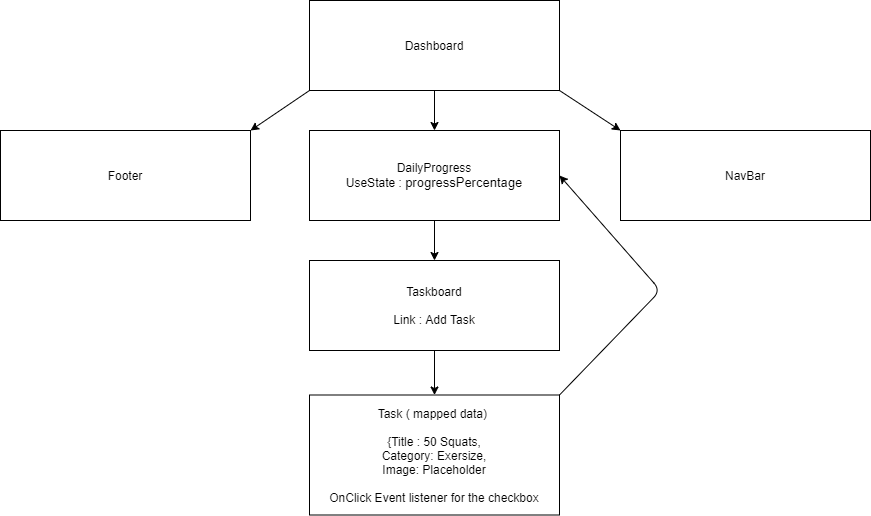

The diagram above was exported from draw.io. Its source (the exported page's mxGraphModel, read from the mxfile embedded in the PNG):
<mxGraphModel dx="1718" dy="605" grid="1" gridSize="10" guides="1" tooltips="1" connect="1" arrows="1" fold="1" page="1" pageScale="1" pageWidth="827" pageHeight="1169" math="0" shadow="0">
  <root>
    <mxCell id="0" />
    <mxCell id="1" parent="0" />
    <mxCell id="15" style="edgeStyle=none;html=1;exitX=0;exitY=1;exitDx=0;exitDy=0;entryX=1;entryY=0;entryDx=0;entryDy=0;" edge="1" parent="1" source="2" target="14">
      <mxGeometry relative="1" as="geometry" />
    </mxCell>
    <mxCell id="16" style="edgeStyle=none;html=1;exitX=1;exitY=1;exitDx=0;exitDy=0;entryX=0;entryY=0;entryDx=0;entryDy=0;" edge="1" parent="1" source="2" target="9">
      <mxGeometry relative="1" as="geometry" />
    </mxCell>
    <mxCell id="28" style="edgeStyle=none;html=1;exitX=0.5;exitY=1;exitDx=0;exitDy=0;entryX=0.5;entryY=0;entryDx=0;entryDy=0;" edge="1" parent="1" source="2" target="27">
      <mxGeometry relative="1" as="geometry" />
    </mxCell>
    <mxCell id="2" value="Dashboard" style="rounded=0;whiteSpace=wrap;html=1;" vertex="1" parent="1">
      <mxGeometry x="289" y="70" width="250" height="90" as="geometry" />
    </mxCell>
    <mxCell id="9" value="NavBar" style="rounded=0;whiteSpace=wrap;html=1;" vertex="1" parent="1">
      <mxGeometry x="600" y="200" width="250" height="90" as="geometry" />
    </mxCell>
    <mxCell id="14" value="Footer" style="rounded=0;whiteSpace=wrap;html=1;" vertex="1" parent="1">
      <mxGeometry x="-20" y="200" width="250" height="90" as="geometry" />
    </mxCell>
    <mxCell id="30" style="edgeStyle=none;html=1;exitX=0.5;exitY=1;exitDx=0;exitDy=0;entryX=0.5;entryY=0;entryDx=0;entryDy=0;" edge="1" parent="1" source="18" target="20">
      <mxGeometry relative="1" as="geometry" />
    </mxCell>
    <mxCell id="18" value="Taskboard&lt;br&gt;&lt;br&gt;Link : Add Task" style="rounded=0;whiteSpace=wrap;html=1;" vertex="1" parent="1">
      <mxGeometry x="289" y="330" width="250" height="90" as="geometry" />
    </mxCell>
    <mxCell id="31" style="edgeStyle=none;html=1;exitX=1;exitY=0;exitDx=0;exitDy=0;entryX=1;entryY=0.5;entryDx=0;entryDy=0;" edge="1" parent="1" source="20" target="27">
      <mxGeometry relative="1" as="geometry">
        <Array as="points">
          <mxPoint x="640" y="360" />
        </Array>
      </mxGeometry>
    </mxCell>
    <mxCell id="20" value="Task ( mapped data)&amp;nbsp;&lt;br&gt;&lt;br&gt;{Title : 50 Squats,&lt;br&gt;Category: Exersize,&lt;br&gt;Image: Placeholder&lt;br&gt;&lt;br&gt;OnClick Event listener for the checkbox" style="rounded=0;whiteSpace=wrap;html=1;" vertex="1" parent="1">
      <mxGeometry x="289" y="464.5" width="250" height="120" as="geometry" />
    </mxCell>
    <mxCell id="29" style="edgeStyle=none;html=1;exitX=0.5;exitY=1;exitDx=0;exitDy=0;entryX=0.5;entryY=0;entryDx=0;entryDy=0;" edge="1" parent="1" source="27" target="18">
      <mxGeometry relative="1" as="geometry" />
    </mxCell>
    <mxCell id="27" value="DailyProgress&lt;br&gt;UseState :&amp;nbsp;&lt;span style=&quot;background-color: transparent ; font-family: inherit ; font-style: inherit ; font-weight: inherit ; font-size: 13px ; text-align: left&quot;&gt;progressPercentage&lt;/span&gt;" style="rounded=0;whiteSpace=wrap;html=1;" vertex="1" parent="1">
      <mxGeometry x="289" y="200" width="250" height="90" as="geometry" />
    </mxCell>
  </root>
</mxGraphModel>